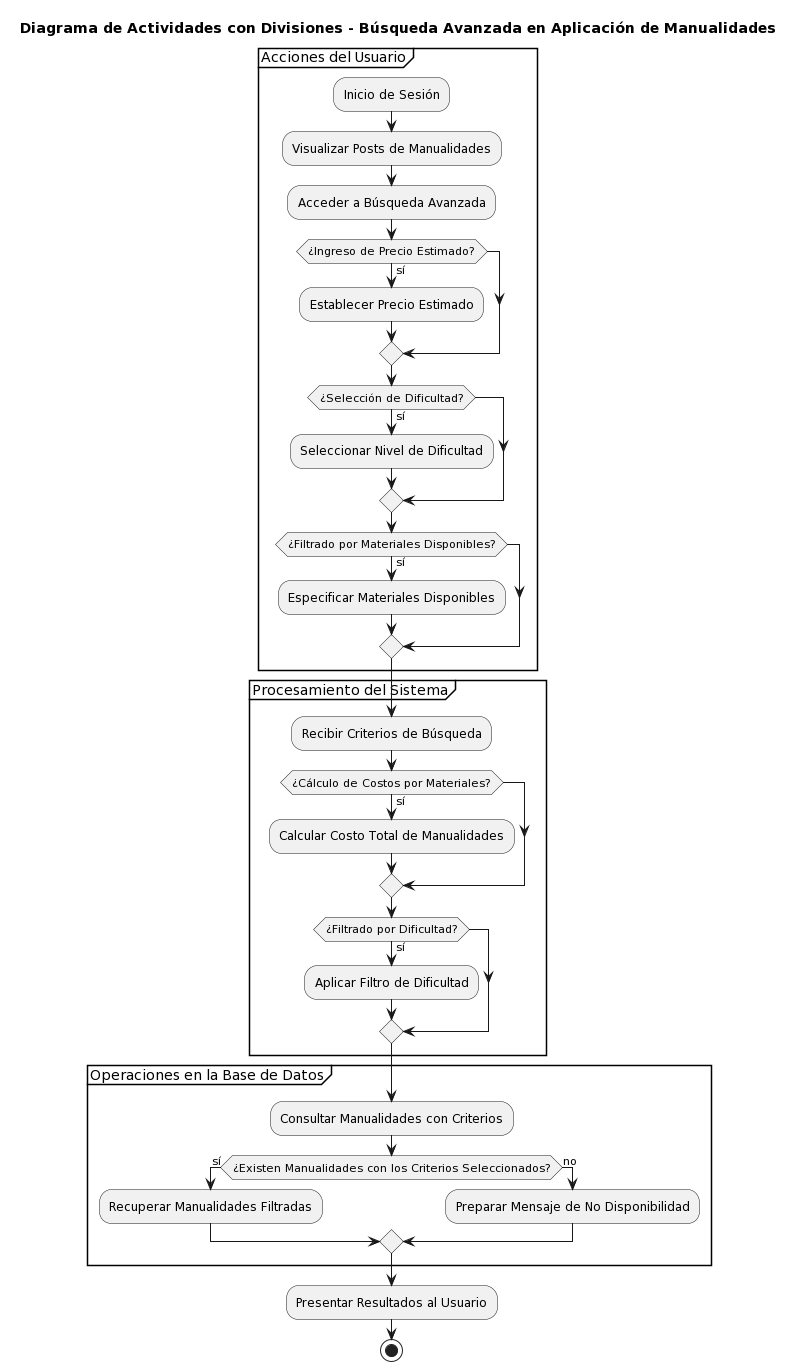

The diagram above was rendered by PlantUML. Its source (embedded in the PNG):
@startuml
title Diagrama de Actividades con Divisiones - Búsqueda Avanzada en Aplicación de Manualidades

partition "Acciones del Usuario" {
    :Inicio de Sesión;
    :Visualizar Posts de Manualidades;
    :Acceder a Búsqueda Avanzada;
    if (¿Ingreso de Precio Estimado?) then (sí)
        :Establecer Precio Estimado;
    endif
    if (¿Selección de Dificultad?) then (sí)
        :Seleccionar Nivel de Dificultad;
    endif
    if (¿Filtrado por Materiales Disponibles?) then (sí)
        :Especificar Materiales Disponibles;
    endif
}

partition "Procesamiento del Sistema" {
    :Recibir Criterios de Búsqueda;
    if (¿Cálculo de Costos por Materiales?) then (sí)
        :Calcular Costo Total de Manualidades;
    endif
    if (¿Filtrado por Dificultad?) then (sí)
        :Aplicar Filtro de Dificultad;
    endif
}

partition "Operaciones en la Base de Datos" {
    :Consultar Manualidades con Criterios;
    if (¿Existen Manualidades con los Criterios Seleccionados?) then (sí)
        :Recuperar Manualidades Filtradas;
    else (no)
        :Preparar Mensaje de No Disponibilidad;
    endif
}

:Presentar Resultados al Usuario;

stop
@enduml